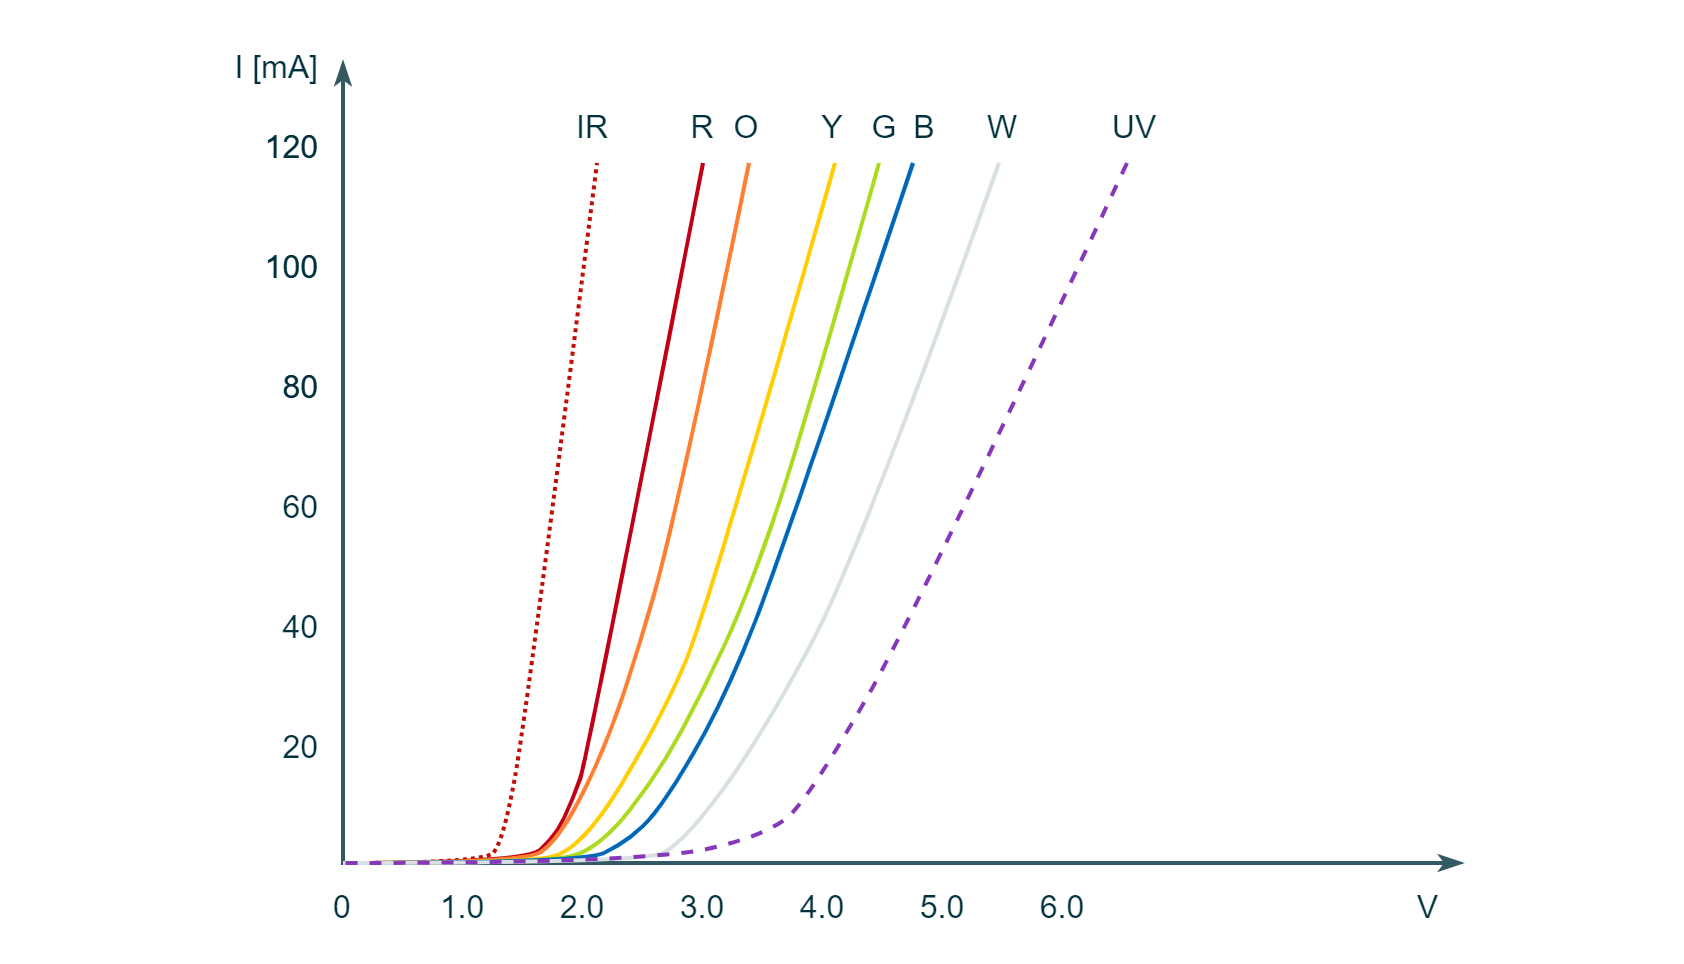

The diagram above was exported from draw.io. Its source (the exported page's mxGraphModel, read from the mxfile embedded in the PNG):
<mxGraphModel dx="478" dy="1450" grid="1" gridSize="10" guides="1" tooltips="1" connect="1" arrows="1" fold="1" page="1" pageScale="1" pageWidth="827" pageHeight="1169" math="0" shadow="0">
  <root>
    <mxCell id="0" />
    <mxCell id="1" parent="0" />
    <mxCell id="htbmddxrYgVCQykHyAbK-45" value="" style="endArrow=classicThin;html=1;strokeColor=#00313C;strokeWidth=2;rounded=0;startArrow=classicThin;startFill=1;endFill=1;fillColor=#00313C;" parent="1" edge="1">
      <mxGeometry width="50" height="50" relative="1" as="geometry">
        <mxPoint x="330" y="29" as="sourcePoint" />
        <mxPoint x="890" y="430" as="targetPoint" />
        <Array as="points">
          <mxPoint x="330" y="430" />
        </Array>
      </mxGeometry>
    </mxCell>
    <mxCell id="uRBU2-jXiq8tWU8Xp-NY-34" value="" style="rounded=0;whiteSpace=wrap;html=1;strokeColor=none;strokeWidth=2;fontFamily=Arial;fontSize=20;fontColor=#FFFFFF;fillColor=#FFFFFF;opacity=20;" parent="1" vertex="1">
      <mxGeometry x="160" width="840" height="480" as="geometry" />
    </mxCell>
    <mxCell id="nLVEfeyfE0u3UcallGL2-93" value="&lt;font color=&quot;#00313c&quot; style=&quot;font-size: 16px;&quot;&gt;V&lt;/font&gt;" style="rounded=0;whiteSpace=wrap;html=1;strokeColor=none;strokeWidth=2;fontFamily=Arial;fontSize=20;fontColor=#101820;fillColor=none;align=right;" parent="1" vertex="1">
      <mxGeometry x="850" y="440" width="30" height="20" as="geometry" />
    </mxCell>
    <mxCell id="htbmddxrYgVCQykHyAbK-12" value="" style="endArrow=none;html=1;strokeColor=#c00e04;strokeWidth=2;dashed=1;dashPattern=1 1;curved=1;" parent="1" edge="1">
      <mxGeometry width="50" height="50" relative="1" as="geometry">
        <mxPoint x="330" y="430" as="sourcePoint" />
        <mxPoint x="457" y="80" as="targetPoint" />
        <Array as="points">
          <mxPoint x="400" y="430" />
          <mxPoint x="410" y="420" />
          <mxPoint x="422" y="354" />
        </Array>
      </mxGeometry>
    </mxCell>
    <mxCell id="htbmddxrYgVCQykHyAbK-13" value="" style="endArrow=none;html=1;strokeColor=#C10016;strokeWidth=2;curved=1;fillColor=#C10016;" parent="1" edge="1">
      <mxGeometry width="50" height="50" relative="1" as="geometry">
        <mxPoint x="330" y="430" as="sourcePoint" />
        <mxPoint x="510" y="80" as="targetPoint" />
        <Array as="points">
          <mxPoint x="421" y="430" />
          <mxPoint x="436" y="417" />
          <mxPoint x="445" y="398" />
          <mxPoint x="452" y="378" />
        </Array>
      </mxGeometry>
    </mxCell>
    <mxCell id="htbmddxrYgVCQykHyAbK-14" value="" style="endArrow=none;html=1;strokeColor=#FF7F32;strokeWidth=2;curved=1;fillColor=#FF7F32;" parent="1" edge="1">
      <mxGeometry width="50" height="50" relative="1" as="geometry">
        <mxPoint x="330" y="430" as="sourcePoint" />
        <mxPoint x="533" y="80" as="targetPoint" />
        <Array as="points">
          <mxPoint x="421" y="430" />
          <mxPoint x="437" y="419" />
          <mxPoint x="456" y="384" />
          <mxPoint x="473" y="339" />
          <mxPoint x="497" y="256" />
        </Array>
      </mxGeometry>
    </mxCell>
    <mxCell id="htbmddxrYgVCQykHyAbK-15" value="" style="endArrow=none;html=1;strokeColor=#FFCD00;strokeWidth=2;curved=1;fillColor=#FFCD00;" parent="1" edge="1">
      <mxGeometry width="50" height="50" relative="1" as="geometry">
        <mxPoint x="576" y="80" as="sourcePoint" />
        <mxPoint x="330" y="430" as="targetPoint" />
        <Array as="points">
          <mxPoint x="513" y="302" />
          <mxPoint x="489" y="358" />
          <mxPoint x="449" y="424" />
          <mxPoint x="419" y="430" />
        </Array>
      </mxGeometry>
    </mxCell>
    <mxCell id="htbmddxrYgVCQykHyAbK-16" value="" style="endArrow=none;html=1;strokeColor=#AADB1E;strokeWidth=2;curved=1;fillColor=#AADB1E;" parent="1" edge="1">
      <mxGeometry width="50" height="50" relative="1" as="geometry">
        <mxPoint x="598" y="80" as="sourcePoint" />
        <mxPoint x="330" y="430" as="targetPoint" />
        <Array as="points">
          <mxPoint x="557" y="225" />
          <mxPoint x="531" y="299" />
          <mxPoint x="511" y="342" />
          <mxPoint x="488" y="385" />
          <mxPoint x="458" y="423" />
          <mxPoint x="431" y="430" />
        </Array>
      </mxGeometry>
    </mxCell>
    <mxCell id="htbmddxrYgVCQykHyAbK-17" value="" style="endArrow=none;html=1;strokeColor=#0067B9;strokeWidth=2;curved=1;fillColor=#0067B9;" parent="1" edge="1">
      <mxGeometry width="50" height="50" relative="1" as="geometry">
        <mxPoint x="615" y="80" as="sourcePoint" />
        <mxPoint x="330" y="430" as="targetPoint" />
        <Array as="points">
          <mxPoint x="551" y="271" />
          <mxPoint x="521" y="348" />
          <mxPoint x="489" y="403" />
          <mxPoint x="471" y="420" />
          <mxPoint x="450" y="430" />
        </Array>
      </mxGeometry>
    </mxCell>
    <mxCell id="htbmddxrYgVCQykHyAbK-18" value="" style="endArrow=none;html=1;strokeColor=#D8E0E1;strokeWidth=2;curved=1;" parent="1" edge="1">
      <mxGeometry width="50" height="50" relative="1" as="geometry">
        <mxPoint x="330" y="430" as="sourcePoint" />
        <mxPoint x="658" y="80" as="targetPoint" />
        <Array as="points">
          <mxPoint x="480" y="430" />
          <mxPoint x="500" y="420" />
          <mxPoint x="538" y="369" />
          <mxPoint x="589" y="274" />
        </Array>
      </mxGeometry>
    </mxCell>
    <mxCell id="htbmddxrYgVCQykHyAbK-19" value="" style="endArrow=none;html=1;strokeColor=#8637BA;strokeWidth=2;curved=1;fillColor=#8637BA;dashed=1;" parent="1" edge="1">
      <mxGeometry width="50" height="50" relative="1" as="geometry">
        <mxPoint x="722" y="80" as="sourcePoint" />
        <mxPoint x="330" y="430" as="targetPoint" />
        <Array as="points">
          <mxPoint x="617" y="304" />
          <mxPoint x="565" y="394" />
          <mxPoint x="544" y="416" />
          <mxPoint x="480" y="430" />
        </Array>
      </mxGeometry>
    </mxCell>
    <mxCell id="htbmddxrYgVCQykHyAbK-54" value="&lt;font color=&quot;#00313c&quot; style=&quot;font-size: 16px;&quot;&gt;IR&lt;/font&gt;" style="rounded=0;whiteSpace=wrap;html=1;strokeColor=none;strokeWidth=2;fontFamily=Arial;fontSize=20;fontColor=#101820;fillColor=none;align=center;" parent="1" vertex="1">
      <mxGeometry x="440" y="50" width="30" height="20" as="geometry" />
    </mxCell>
    <mxCell id="htbmddxrYgVCQykHyAbK-55" value="&lt;font color=&quot;#00313c&quot; style=&quot;font-size: 16px;&quot;&gt;R&lt;/font&gt;" style="rounded=0;whiteSpace=wrap;html=1;strokeColor=none;strokeWidth=2;fontFamily=Arial;fontSize=20;fontColor=#101820;fillColor=none;align=center;" parent="1" vertex="1">
      <mxGeometry x="500" y="50" width="20" height="20" as="geometry" />
    </mxCell>
    <mxCell id="htbmddxrYgVCQykHyAbK-56" value="&lt;font color=&quot;#00313c&quot; style=&quot;font-size: 16px;&quot;&gt;O&lt;/font&gt;" style="rounded=0;whiteSpace=wrap;html=1;strokeColor=none;strokeWidth=2;fontFamily=Arial;fontSize=20;fontColor=#101820;fillColor=none;align=center;" parent="1" vertex="1">
      <mxGeometry x="522" y="50" width="20" height="20" as="geometry" />
    </mxCell>
    <mxCell id="htbmddxrYgVCQykHyAbK-57" value="&lt;font color=&quot;#00313c&quot; style=&quot;font-size: 16px;&quot;&gt;Y&lt;/font&gt;" style="rounded=0;whiteSpace=wrap;html=1;strokeColor=none;strokeWidth=2;fontFamily=Arial;fontSize=20;fontColor=#101820;fillColor=none;align=center;" parent="1" vertex="1">
      <mxGeometry x="565" y="50" width="20" height="20" as="geometry" />
    </mxCell>
    <mxCell id="htbmddxrYgVCQykHyAbK-58" value="&lt;font color=&quot;#00313c&quot; style=&quot;font-size: 16px;&quot;&gt;G&lt;/font&gt;" style="rounded=0;whiteSpace=wrap;html=1;strokeColor=none;strokeWidth=2;fontFamily=Arial;fontSize=20;fontColor=#101820;fillColor=none;align=center;" parent="1" vertex="1">
      <mxGeometry x="591" y="50" width="20" height="20" as="geometry" />
    </mxCell>
    <mxCell id="htbmddxrYgVCQykHyAbK-59" value="&lt;font color=&quot;#00313c&quot; style=&quot;font-size: 16px;&quot;&gt;B&lt;/font&gt;" style="rounded=0;whiteSpace=wrap;html=1;strokeColor=none;strokeWidth=2;fontFamily=Arial;fontSize=20;fontColor=#101820;fillColor=none;align=center;" parent="1" vertex="1">
      <mxGeometry x="611" y="50" width="20" height="20" as="geometry" />
    </mxCell>
    <mxCell id="htbmddxrYgVCQykHyAbK-60" value="&lt;font color=&quot;#00313c&quot; style=&quot;font-size: 16px;&quot;&gt;W&lt;/font&gt;" style="rounded=0;whiteSpace=wrap;html=1;strokeColor=none;strokeWidth=2;fontFamily=Arial;fontSize=20;fontColor=#101820;fillColor=none;align=center;" parent="1" vertex="1">
      <mxGeometry x="650" y="50" width="20" height="20" as="geometry" />
    </mxCell>
    <mxCell id="htbmddxrYgVCQykHyAbK-61" value="&lt;font color=&quot;#00313c&quot; style=&quot;font-size: 16px;&quot;&gt;UV&lt;/font&gt;" style="rounded=0;whiteSpace=wrap;html=1;strokeColor=none;strokeWidth=2;fontFamily=Arial;fontSize=20;fontColor=#101820;fillColor=none;align=center;" parent="1" vertex="1">
      <mxGeometry x="716" y="50" width="20" height="20" as="geometry" />
    </mxCell>
    <mxCell id="htbmddxrYgVCQykHyAbK-62" value="&lt;font color=&quot;#00313c&quot; style=&quot;font-size: 16px;&quot;&gt;I [mA]&lt;/font&gt;" style="rounded=0;whiteSpace=wrap;html=1;strokeColor=none;strokeWidth=2;fontFamily=Arial;fontSize=20;fontColor=#101820;fillColor=none;align=right;" parent="1" vertex="1">
      <mxGeometry x="270" y="20" width="50" height="20" as="geometry" />
    </mxCell>
    <mxCell id="htbmddxrYgVCQykHyAbK-63" value="&lt;font color=&quot;#00313c&quot; style=&quot;font-size: 16px;&quot;&gt;20&lt;/font&gt;" style="rounded=0;whiteSpace=wrap;html=1;strokeColor=none;strokeWidth=2;fontFamily=Arial;fontSize=20;fontColor=#101820;fillColor=none;align=right;" parent="1" vertex="1">
      <mxGeometry x="290" y="360" width="30" height="20" as="geometry" />
    </mxCell>
    <mxCell id="htbmddxrYgVCQykHyAbK-64" value="&lt;font color=&quot;#00313c&quot; style=&quot;font-size: 16px;&quot;&gt;40&lt;/font&gt;" style="rounded=0;whiteSpace=wrap;html=1;strokeColor=none;strokeWidth=2;fontFamily=Arial;fontSize=20;fontColor=#101820;fillColor=none;align=right;" parent="1" vertex="1">
      <mxGeometry x="290" y="300" width="30" height="20" as="geometry" />
    </mxCell>
    <mxCell id="htbmddxrYgVCQykHyAbK-65" value="&lt;font color=&quot;#00313c&quot; style=&quot;font-size: 16px;&quot;&gt;60&lt;/font&gt;" style="rounded=0;whiteSpace=wrap;html=1;strokeColor=none;strokeWidth=2;fontFamily=Arial;fontSize=20;fontColor=#101820;fillColor=none;align=right;" parent="1" vertex="1">
      <mxGeometry x="290" y="240" width="30" height="20" as="geometry" />
    </mxCell>
    <mxCell id="htbmddxrYgVCQykHyAbK-66" value="&lt;font color=&quot;#00313c&quot; style=&quot;font-size: 16px;&quot;&gt;100&lt;/font&gt;" style="rounded=0;whiteSpace=wrap;html=1;strokeColor=none;strokeWidth=2;fontFamily=Arial;fontSize=20;fontColor=#101820;fillColor=none;align=right;" parent="1" vertex="1">
      <mxGeometry x="290" y="120" width="30" height="20" as="geometry" />
    </mxCell>
    <mxCell id="htbmddxrYgVCQykHyAbK-67" value="&lt;font color=&quot;#00313c&quot; style=&quot;font-size: 16px;&quot;&gt;80&lt;/font&gt;" style="rounded=0;whiteSpace=wrap;html=1;strokeColor=none;strokeWidth=2;fontFamily=Arial;fontSize=20;fontColor=#101820;fillColor=none;align=right;" parent="1" vertex="1">
      <mxGeometry x="290" y="180" width="30" height="20" as="geometry" />
    </mxCell>
    <mxCell id="htbmddxrYgVCQykHyAbK-70" value="&lt;font color=&quot;#00313c&quot; style=&quot;font-size: 16px;&quot;&gt;120&lt;/font&gt;" style="rounded=0;whiteSpace=wrap;html=1;strokeColor=none;strokeWidth=2;fontFamily=Arial;fontSize=20;fontColor=#101820;fillColor=none;align=right;" parent="1" vertex="1">
      <mxGeometry x="290" y="60" width="30" height="20" as="geometry" />
    </mxCell>
    <mxCell id="htbmddxrYgVCQykHyAbK-71" value="&lt;font color=&quot;#00313c&quot; style=&quot;font-size: 16px;&quot;&gt;120&lt;/font&gt;" style="rounded=0;whiteSpace=wrap;html=1;strokeColor=none;strokeWidth=2;fontFamily=Arial;fontSize=20;fontColor=#101820;fillColor=none;align=right;" parent="1" vertex="1">
      <mxGeometry x="290" y="60" width="30" height="20" as="geometry" />
    </mxCell>
    <mxCell id="htbmddxrYgVCQykHyAbK-72" value="&lt;font color=&quot;#00313c&quot; style=&quot;font-size: 16px;&quot;&gt;100&lt;/font&gt;" style="rounded=0;whiteSpace=wrap;html=1;strokeColor=none;strokeWidth=2;fontFamily=Arial;fontSize=20;fontColor=#101820;fillColor=none;align=right;" parent="1" vertex="1">
      <mxGeometry x="290" y="120" width="30" height="20" as="geometry" />
    </mxCell>
    <mxCell id="htbmddxrYgVCQykHyAbK-73" value="&lt;font color=&quot;#00313c&quot; style=&quot;font-size: 16px;&quot;&gt;80&lt;/font&gt;" style="rounded=0;whiteSpace=wrap;html=1;strokeColor=none;strokeWidth=2;fontFamily=Arial;fontSize=20;fontColor=#101820;fillColor=none;align=right;" parent="1" vertex="1">
      <mxGeometry x="290" y="180" width="30" height="20" as="geometry" />
    </mxCell>
    <mxCell id="htbmddxrYgVCQykHyAbK-75" value="&lt;font color=&quot;#00313c&quot; style=&quot;font-size: 16px;&quot;&gt;0&lt;/font&gt;" style="rounded=0;whiteSpace=wrap;html=1;strokeColor=none;strokeWidth=2;fontFamily=Arial;fontSize=20;fontColor=#101820;fillColor=none;align=center;" parent="1" vertex="1">
      <mxGeometry x="310" y="440" width="40" height="20" as="geometry" />
    </mxCell>
    <mxCell id="htbmddxrYgVCQykHyAbK-76" value="&lt;font color=&quot;#00313c&quot; style=&quot;font-size: 16px;&quot;&gt;1.0&lt;/font&gt;" style="rounded=0;whiteSpace=wrap;html=1;strokeColor=none;strokeWidth=2;fontFamily=Arial;fontSize=20;fontColor=#101820;fillColor=none;align=center;" parent="1" vertex="1">
      <mxGeometry x="370" y="440" width="40" height="20" as="geometry" />
    </mxCell>
    <mxCell id="htbmddxrYgVCQykHyAbK-77" value="&lt;font color=&quot;#00313c&quot; style=&quot;font-size: 16px;&quot;&gt;2.0&lt;/font&gt;" style="rounded=0;whiteSpace=wrap;html=1;strokeColor=none;strokeWidth=2;fontFamily=Arial;fontSize=20;fontColor=#101820;fillColor=none;align=center;" parent="1" vertex="1">
      <mxGeometry x="430" y="440" width="40" height="20" as="geometry" />
    </mxCell>
    <mxCell id="htbmddxrYgVCQykHyAbK-78" value="&lt;font color=&quot;#00313c&quot;&gt;&lt;span style=&quot;font-size: 16px;&quot;&gt;3.0&lt;/span&gt;&lt;/font&gt;" style="rounded=0;whiteSpace=wrap;html=1;strokeColor=none;strokeWidth=2;fontFamily=Arial;fontSize=20;fontColor=#101820;fillColor=none;align=center;" parent="1" vertex="1">
      <mxGeometry x="490" y="440" width="40" height="20" as="geometry" />
    </mxCell>
    <mxCell id="htbmddxrYgVCQykHyAbK-79" value="&lt;font color=&quot;#00313c&quot;&gt;&lt;span style=&quot;font-size: 16px;&quot;&gt;4.0&lt;/span&gt;&lt;/font&gt;" style="rounded=0;whiteSpace=wrap;html=1;strokeColor=none;strokeWidth=2;fontFamily=Arial;fontSize=20;fontColor=#101820;fillColor=none;align=center;" parent="1" vertex="1">
      <mxGeometry x="550" y="440" width="40" height="20" as="geometry" />
    </mxCell>
    <mxCell id="htbmddxrYgVCQykHyAbK-80" value="&lt;font color=&quot;#00313c&quot;&gt;&lt;span style=&quot;font-size: 16px;&quot;&gt;6.0&lt;/span&gt;&lt;/font&gt;" style="rounded=0;whiteSpace=wrap;html=1;strokeColor=none;strokeWidth=2;fontFamily=Arial;fontSize=20;fontColor=#101820;fillColor=none;align=center;" parent="1" vertex="1">
      <mxGeometry x="670" y="440" width="40" height="20" as="geometry" />
    </mxCell>
    <mxCell id="htbmddxrYgVCQykHyAbK-81" value="&lt;font color=&quot;#00313c&quot;&gt;&lt;span style=&quot;font-size: 16px;&quot;&gt;5.0&lt;/span&gt;&lt;/font&gt;" style="rounded=0;whiteSpace=wrap;html=1;strokeColor=none;strokeWidth=2;fontFamily=Arial;fontSize=20;fontColor=#101820;fillColor=none;align=center;" parent="1" vertex="1">
      <mxGeometry x="610" y="440" width="40" height="20" as="geometry" />
    </mxCell>
  </root>
</mxGraphModel>